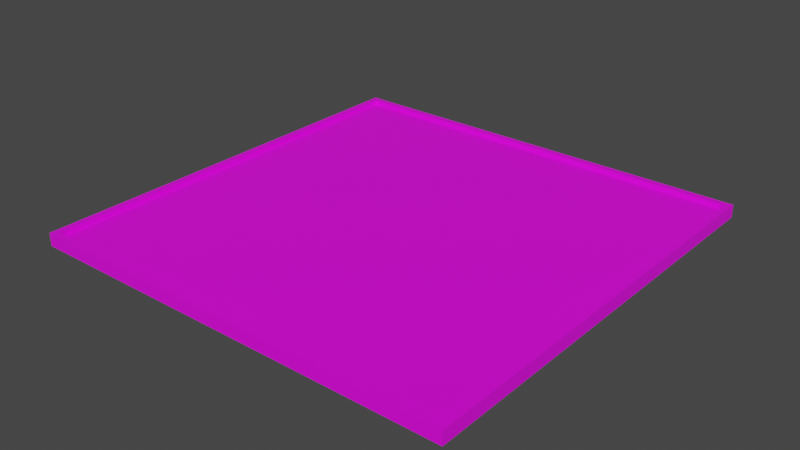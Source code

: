 # Source: PanelSolar.blend  (saved by Blender 2.93.21; exported with 4.5.12 LTS)
import bpy
from mathutils import Matrix  # noqa: F401  (used for matrix-valued properties, if any)

bpy.ops.wm.read_factory_settings(use_empty=True)
scene = bpy.context.scene
scene.name = 'Scene'

# ---- collections
col_collection = bpy.data.collections.new('Collection'); scene.collection.children.link(col_collection)

# ---- images (referenced by path relative to the original .blend; pixels are not part of the script)
import os
ASSET_DIR = os.environ.get("B2B_ASSET_DIR", "")  # directory of the original .blend (textures are referenced by path, not embedded)
HERE = os.path.dirname(os.path.abspath(__file__))  # packed textures are extracted next to this script under _unpacked/

def load_image(name, relpath, width, height, colorspace="sRGB"):
    """Load a texture the original file referenced (path relative to the .blend, or extracted next to this script)."""
    p = next((c for c in (os.path.join(HERE, relpath), os.path.join(ASSET_DIR, relpath)) if relpath and os.path.exists(c)), "")
    if p:
        img = bpy.data.images.load(p, check_existing=True)
        img.name = name
    else:  # same state as the original file: an image datablock whose file is absent (Cycles renders it pink)
        img = bpy.data.images.new(name, width, height)
        img.source = "FILE"
        img.filepath = "//" + (relpath or name)
    img.colorspace_settings.name = colorspace
    return img
img_panelsolar_jpg = load_image('panelsolar.jpg', 'panelsolar.jpg', 1024, 1024, 'sRGB')

# ---- materials (node trees are filled in below, after node groups)
mat_panel_imagen = bpy.data.materials.new('Panel Imagen')
mat_panel_imagen.use_transparent_shadow = False

# ---- material node trees
mat_panel_imagen.use_nodes = True; mat_panel_imagen.node_tree.nodes.clear()
_N = mat_panel_imagen.node_tree.nodes; _L = mat_panel_imagen.node_tree.links
n0 = _N.new('ShaderNodeBsdfPrincipled'); n0.name = 'Principled BSDF'; n0.location = (10, 300)
n0.distribution = 'GGX'
n0.subsurface_method = 'BURLEY'
n0.inputs[3].default_value = 1.45
n0.inputs[27].default_value = (0.0, 0.0, 0.0, 1.0)
n0.inputs[28].default_value = 1.0
n1 = _N.new('ShaderNodeOutputMaterial'); n1.name = 'Material Output'; n1.location = (300, 300)
n2 = _N.new('ShaderNodeTexImage'); n2.name = 'Image Texture'; n2.location = (-280, 280)
n2.image = img_panelsolar_jpg
_L.new(n0.outputs[0], n1.inputs[0])
_L.new(n2.outputs[0], n0.inputs[0])
n1.is_active_output = True

# ---- world
world_world = bpy.data.worlds.new('World'); scene.world = world_world
world_world.use_nodes = True; world_world.node_tree.nodes.clear()
_N = world_world.node_tree.nodes; _L = world_world.node_tree.links
n0 = _N.new('ShaderNodeOutputWorld'); n0.name = 'World Output'; n0.location = (300, 300)
n1 = _N.new('ShaderNodeBackground'); n1.name = 'Background'; n1.location = (10, 300)
n1.inputs[0].default_value = (0.05088, 0.05088, 0.05088, 1.0)
_L.new(n1.outputs[0], n0.inputs[0])
n0.is_active_output = True
world_world.color = (0.05088, 0.05088, 0.05088)
world_world.use_sun_shadow = False
world_world.sun_shadow_jitter_overblur = 0.0

# ---- meshes
me_plane_001 = bpy.data.meshes.new('Plane.001')
me_plane_001.from_pydata([(-0.485, -0.485, 0.0), (0.485, -0.485, 0.0), (-0.485, 0.485, 0.0), (0.485, 0.485, 0.0), (-0.5, 0.5, -0.02), (-0.5, -0.5, -0.02), (0.5, -0.5, -0.02), (0.5, 0.5, -0.02), (-0.5, 0.5, 0.01), (-0.5, -0.5, 0.01), (0.5, -0.5, 0.01), (0.5, 0.5, 0.01), (-0.485, 0.485, 0.01), (-0.485, -0.485, 0.01), (0.485, -0.485, 0.01), (0.485, 0.485, 0.01)], [], [(0, 2, 3, 1), (5, 6, 7, 4), (7, 11, 8, 4), (5, 9, 10, 6), (6, 10, 11, 7), (2, 0, 13, 12), (1, 3, 15, 14), (12, 13, 9, 8), (13, 14, 10, 9), (14, 15, 11, 10), (15, 12, 8, 11), (3, 2, 12, 15), (0, 1, 14, 13), (4, 8, 9, 5)])
_uv = me_plane_001.uv_layers.new(name='UVMap')
_uv.uv.foreach_set('vector', [0.3484, 0.6164, 0.3484, 0.3926, 0.6487, 0.3926, 0.6487, 0.6164, 0.3011, 0.4965, 0.3011, 0.4471, 0.304, 0.4471, 0.304, 0.4965, 0.6885, 0.3188, 0.6824, 0.3188, 0.6824, -0.08737, 0.6885, -0.08737, 0.6892, 0.9905, 0.6831, 0.9905, 0.6831, 0.6991, 0.6892, 0.6991, 0.7003, 0.3614, 0.6942, 0.3614, 0.6942, 0.6491, 0.7003, 0.6491, 0.7805, 0.3385, 0.9142, 0.3385, 0.9142, 0.3416, 0.7805, 0.3416, 0.7648, 0.6842, 0.9777, 0.6842, 0.9777, 0.6873, 0.7648, 0.6873, 0.3165, 0.3407, 0.318, 0.6685, 0.3111, 0.6737, 0.3096, 0.3356, 0.318, 0.6685, 0.6824, 0.6685, 0.6893, 0.6737, 0.3111, 0.6737, 0.6824, 0.6685, 0.6809, 0.3407, 0.6878, 0.3356, 0.6893, 0.6737, 0.6809, 0.3407, 0.3165, 0.3407, 0.3096, 0.3356, 0.6878, 0.3356, 0.766, 0.6771, 0.974, 0.6771, 0.974, 0.6801, 0.766, 0.6801, 0.7798, 0.3312, 0.9163, 0.3312, 0.9163, 0.3343, 0.7798, 0.3343, 0.7005, 0.323, 0.6944, 0.323, 0.6944, 0.04125, 0.7005, 0.04125])
me_plane_001.materials.append(mat_panel_imagen)
me_plane_001.use_remesh_fix_poles = True
me_plane_001.use_remesh_preserve_attributes = False
me_plane_001.update()

# ---- objects
ob_plane = bpy.data.objects.new('Plane', me_plane_001)

# ---- transforms, parenting, visibility, modifiers, constraints
ob_plane.location = (0.0, 0.0, 0.0)

# ---- collection membership
col_collection.objects.link(ob_plane)

# ---- scene / render settings (as saved in the file)
scene.frame_start = 1; scene.frame_end = 250; scene.frame_set(1)
scene.render.engine = 'BLENDER_EEVEE_NEXT'
scene.cycles.use_denoising = False
scene.cycles.samples = 128
scene.cycles.sampling_pattern = 'TABULATED_SOBOL'
scene.cycles.use_adaptive_sampling = False
scene.cycles.use_light_tree = False
scene.view_settings.view_transform = 'Filmic'
bpy.context.view_layer.update()

# ---- added for rendering (the .blend has no active camera and no usable light): camera, sun
cam_auto = bpy.data.cameras.new('AutoCamera')
cam_auto.lens = 50.0
cam_auto.sensor_width = 36.0
cam_auto.clip_end = 1000.0
ob_auto_camera = bpy.data.objects.new('AutoCamera', cam_auto)
scene.collection.objects.link(ob_auto_camera)
ob_auto_camera.location = (1.30876, -1.57051, 1.04201)
ob_auto_camera.rotation_euler = (1.09748, -7.21219e-08, 0.694738)
scene.camera = ob_auto_camera
light_auto_sun = bpy.data.lights.new('AutoSun', 'SUN')
light_auto_sun.energy = 3.0
light_auto_sun.angle = 0.0523599
ob_auto_sun = bpy.data.objects.new('AutoSun', light_auto_sun)
scene.collection.objects.link(ob_auto_sun)
ob_auto_sun.rotation_euler = (0.872665, 0.174533, 0.523599)
bpy.context.view_layer.update()
